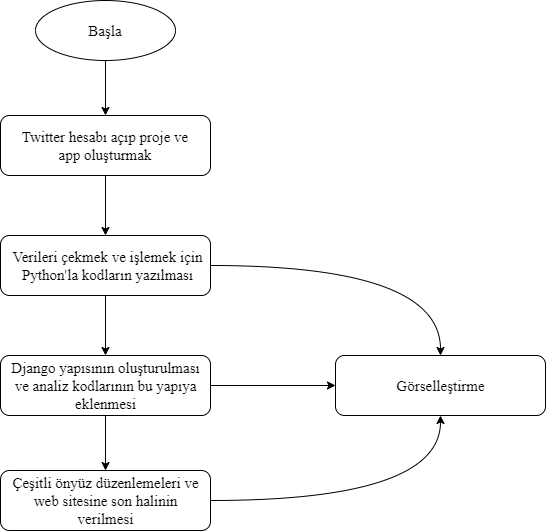

The diagram above was exported from draw.io. Its source (the exported page's mxGraphModel, read from the mxfile embedded in the PNG):
<mxGraphModel dx="1447" dy="750" grid="1" gridSize="10" guides="1" tooltips="1" connect="1" arrows="1" fold="1" page="1" pageScale="1" pageWidth="827" pageHeight="1169" math="0" shadow="0">
  <root>
    <mxCell id="0" />
    <mxCell id="1" parent="0" />
    <mxCell id="2wpsvXOaSRFo9_2JTAWj-37" value="" style="edgeStyle=orthogonalEdgeStyle;rounded=0;orthogonalLoop=1;jettySize=auto;html=1;fontFamily=Times New Roman;fontSize=15;" edge="1" parent="1" source="2wpsvXOaSRFo9_2JTAWj-1" target="2wpsvXOaSRFo9_2JTAWj-2">
      <mxGeometry relative="1" as="geometry" />
    </mxCell>
    <mxCell id="2wpsvXOaSRFo9_2JTAWj-1" value="" style="ellipse;whiteSpace=wrap;html=1;" vertex="1" parent="1">
      <mxGeometry x="130" y="55" width="140" height="60" as="geometry" />
    </mxCell>
    <mxCell id="2wpsvXOaSRFo9_2JTAWj-34" value="" style="edgeStyle=orthogonalEdgeStyle;rounded=0;orthogonalLoop=1;jettySize=auto;html=1;fontFamily=Times New Roman;fontSize=15;" edge="1" parent="1" source="2wpsvXOaSRFo9_2JTAWj-2" target="2wpsvXOaSRFo9_2JTAWj-9">
      <mxGeometry relative="1" as="geometry" />
    </mxCell>
    <mxCell id="2wpsvXOaSRFo9_2JTAWj-2" value="" style="rounded=1;whiteSpace=wrap;html=1;" vertex="1" parent="1">
      <mxGeometry x="95" y="170" width="210" height="60" as="geometry" />
    </mxCell>
    <mxCell id="2wpsvXOaSRFo9_2JTAWj-7" value="&lt;font face=&quot;Times New Roman&quot; style=&quot;font-size: 15px&quot;&gt;Başla&lt;/font&gt;" style="text;html=1;strokeColor=none;fillColor=none;align=center;verticalAlign=middle;whiteSpace=wrap;rounded=0;" vertex="1" parent="1">
      <mxGeometry x="170" y="70" width="60" height="30" as="geometry" />
    </mxCell>
    <mxCell id="2wpsvXOaSRFo9_2JTAWj-8" value="Twitter hesabı açıp proje ve app oluşturmak" style="text;html=1;strokeColor=none;fillColor=none;align=center;verticalAlign=middle;whiteSpace=wrap;rounded=0;fontFamily=Times New Roman;fontSize=15;" vertex="1" parent="1">
      <mxGeometry x="105" y="185" width="190" height="30" as="geometry" />
    </mxCell>
    <mxCell id="2wpsvXOaSRFo9_2JTAWj-35" value="" style="edgeStyle=orthogonalEdgeStyle;rounded=0;orthogonalLoop=1;jettySize=auto;html=1;fontFamily=Times New Roman;fontSize=15;" edge="1" parent="1" source="2wpsvXOaSRFo9_2JTAWj-9" target="2wpsvXOaSRFo9_2JTAWj-18">
      <mxGeometry relative="1" as="geometry" />
    </mxCell>
    <mxCell id="2wpsvXOaSRFo9_2JTAWj-9" value="" style="rounded=1;whiteSpace=wrap;html=1;" vertex="1" parent="1">
      <mxGeometry x="95" y="290" width="210" height="60" as="geometry" />
    </mxCell>
    <mxCell id="2wpsvXOaSRFo9_2JTAWj-10" value="Verileri çekmek ve işlemek için Python'la kodların yazılması" style="text;html=1;strokeColor=none;fillColor=none;align=center;verticalAlign=middle;whiteSpace=wrap;rounded=0;fontFamily=Times New Roman;fontSize=15;" vertex="1" parent="1">
      <mxGeometry x="105" y="305" width="195" height="30" as="geometry" />
    </mxCell>
    <mxCell id="2wpsvXOaSRFo9_2JTAWj-36" value="" style="edgeStyle=orthogonalEdgeStyle;rounded=0;orthogonalLoop=1;jettySize=auto;html=1;fontFamily=Times New Roman;fontSize=15;" edge="1" parent="1" source="2wpsvXOaSRFo9_2JTAWj-18" target="2wpsvXOaSRFo9_2JTAWj-23">
      <mxGeometry relative="1" as="geometry" />
    </mxCell>
    <mxCell id="2wpsvXOaSRFo9_2JTAWj-18" value="" style="rounded=1;whiteSpace=wrap;html=1;" vertex="1" parent="1">
      <mxGeometry x="95" y="410" width="210" height="60" as="geometry" />
    </mxCell>
    <mxCell id="2wpsvXOaSRFo9_2JTAWj-19" value="Django yapısının oluşturulması ve analiz kodlarının bu yapıya eklenmesi" style="text;html=1;strokeColor=none;fillColor=none;align=center;verticalAlign=middle;whiteSpace=wrap;rounded=0;fontFamily=Times New Roman;fontSize=15;" vertex="1" parent="1">
      <mxGeometry x="102.5" y="425" width="195" height="30" as="geometry" />
    </mxCell>
    <mxCell id="2wpsvXOaSRFo9_2JTAWj-23" value="" style="rounded=1;whiteSpace=wrap;html=1;" vertex="1" parent="1">
      <mxGeometry x="95" y="525" width="210" height="60" as="geometry" />
    </mxCell>
    <mxCell id="2wpsvXOaSRFo9_2JTAWj-24" value="Çeşitli önyüz düzenlemeleri ve web sitesine son halinin verilmesi" style="text;html=1;strokeColor=none;fillColor=none;align=center;verticalAlign=middle;whiteSpace=wrap;rounded=0;fontFamily=Times New Roman;fontSize=15;" vertex="1" parent="1">
      <mxGeometry x="102.5" y="540" width="195" height="30" as="geometry" />
    </mxCell>
    <mxCell id="2wpsvXOaSRFo9_2JTAWj-38" value="" style="rounded=1;whiteSpace=wrap;html=1;" vertex="1" parent="1">
      <mxGeometry x="430" y="410" width="210" height="60" as="geometry" />
    </mxCell>
    <mxCell id="2wpsvXOaSRFo9_2JTAWj-39" value="Görselleştirme" style="text;html=1;strokeColor=none;fillColor=none;align=center;verticalAlign=middle;whiteSpace=wrap;rounded=0;fontFamily=Times New Roman;fontSize=15;" vertex="1" parent="1">
      <mxGeometry x="437.5" y="425" width="195" height="30" as="geometry" />
    </mxCell>
    <mxCell id="2wpsvXOaSRFo9_2JTAWj-40" value="" style="endArrow=classic;html=1;rounded=0;fontFamily=Times New Roman;fontSize=15;exitX=1;exitY=0.5;exitDx=0;exitDy=0;entryX=0.5;entryY=0;entryDx=0;entryDy=0;edgeStyle=orthogonalEdgeStyle;curved=1;" edge="1" parent="1" source="2wpsvXOaSRFo9_2JTAWj-9" target="2wpsvXOaSRFo9_2JTAWj-38">
      <mxGeometry width="50" height="50" relative="1" as="geometry">
        <mxPoint x="300" y="460" as="sourcePoint" />
        <mxPoint x="350" y="410" as="targetPoint" />
      </mxGeometry>
    </mxCell>
    <mxCell id="2wpsvXOaSRFo9_2JTAWj-41" value="" style="endArrow=classic;html=1;rounded=0;fontFamily=Times New Roman;fontSize=15;exitX=1;exitY=0.5;exitDx=0;exitDy=0;edgeStyle=orthogonalEdgeStyle;curved=1;" edge="1" parent="1" source="2wpsvXOaSRFo9_2JTAWj-18">
      <mxGeometry width="50" height="50" relative="1" as="geometry">
        <mxPoint x="315" y="330" as="sourcePoint" />
        <mxPoint x="430" y="440" as="targetPoint" />
      </mxGeometry>
    </mxCell>
    <mxCell id="2wpsvXOaSRFo9_2JTAWj-42" value="" style="endArrow=classic;html=1;rounded=0;fontFamily=Times New Roman;fontSize=15;exitX=1;exitY=0.5;exitDx=0;exitDy=0;edgeStyle=orthogonalEdgeStyle;curved=1;entryX=0.5;entryY=1;entryDx=0;entryDy=0;" edge="1" parent="1" source="2wpsvXOaSRFo9_2JTAWj-23" target="2wpsvXOaSRFo9_2JTAWj-38">
      <mxGeometry width="50" height="50" relative="1" as="geometry">
        <mxPoint x="315" y="450" as="sourcePoint" />
        <mxPoint x="440" y="450" as="targetPoint" />
      </mxGeometry>
    </mxCell>
  </root>
</mxGraphModel>